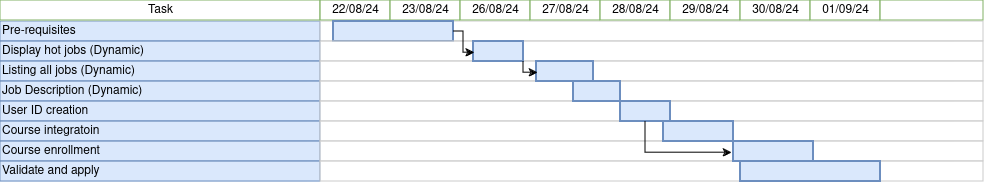

The diagram above was exported from draw.io. Its source (the exported page's mxGraphModel, read from the mxfile embedded in the PNG):
<mxGraphModel dx="1195" dy="663" grid="1" gridSize="10" guides="1" tooltips="1" connect="0" arrows="1" fold="1" page="1" pageScale="1.5" pageWidth="1169" pageHeight="827" background="none" math="0" shadow="0">
  <root>
    <mxCell id="0" style=";html=1;" />
    <mxCell id="1" style=";html=1;" parent="0" />
    <mxCell id="75" value="Pre-requisites" style="align=left;strokeColor=#6c8ebf;html=1;fillColor=#dae8fc;" parent="1" vertex="1">
      <mxGeometry x="297" y="150" width="320" height="20" as="geometry" />
    </mxCell>
    <mxCell id="2" value="Task" style="strokeWidth=1;fontStyle=0;html=1;strokeColor=#82B366;" parent="1" vertex="1">
      <mxGeometry x="297" y="129" width="320" height="20" as="geometry" />
    </mxCell>
    <mxCell id="67c90442a009f359-291" value="" style="align=left;strokeColor=#CCCCCC;html=1;" parent="1" vertex="1">
      <mxGeometry x="617" y="150" width="663" height="20" as="geometry" />
    </mxCell>
    <mxCell id="4" value="22/08/24" style="strokeWidth=1;fontStyle=0;html=1;strokeColor=#82B366;" parent="1" vertex="1">
      <mxGeometry x="617" y="129" width="70" height="20" as="geometry" />
    </mxCell>
    <mxCell id="67c90442a009f359-278" value="23/08/24" style="strokeWidth=1;fontStyle=0;html=1;strokeColor=#82B366;" parent="1" vertex="1">
      <mxGeometry x="687" y="129" width="70" height="20" as="geometry" />
    </mxCell>
    <mxCell id="67c90442a009f359-279" value="26/08/24" style="strokeWidth=1;fontStyle=0;html=1;strokeColor=#82B366;" parent="1" vertex="1">
      <mxGeometry x="757" y="129" width="70" height="20" as="geometry" />
    </mxCell>
    <mxCell id="67c90442a009f359-280" value="27/08/24" style="strokeWidth=1;fontStyle=0;html=1;strokeColor=#82B366;" parent="1" vertex="1">
      <mxGeometry x="827" y="129" width="70" height="20" as="geometry" />
    </mxCell>
    <mxCell id="67c90442a009f359-281" value="28/08/24" style="strokeWidth=1;fontStyle=0;html=1;strokeColor=#82B366;" parent="1" vertex="1">
      <mxGeometry x="897" y="129" width="70" height="20" as="geometry" />
    </mxCell>
    <mxCell id="67c90442a009f359-282" value="29/08/24" style="strokeWidth=1;fontStyle=0;html=1;strokeColor=#82B366;" parent="1" vertex="1">
      <mxGeometry x="967" y="129" width="70" height="20" as="geometry" />
    </mxCell>
    <mxCell id="67c90442a009f359-283" value="30/08/24" style="strokeWidth=1;fontStyle=0;html=1;strokeColor=#82B366;" parent="1" vertex="1">
      <mxGeometry x="1037" y="129" width="70" height="20" as="geometry" />
    </mxCell>
    <mxCell id="67c90442a009f359-284" value="01/09/24" style="strokeWidth=1;fontStyle=0;html=1;strokeColor=#82B366;" parent="1" vertex="1">
      <mxGeometry x="1107" y="129" width="70" height="20" as="geometry" />
    </mxCell>
    <mxCell id="67c90442a009f359-285" value="" style="strokeWidth=1;fontStyle=0;html=1;strokeColor=#82B366;" parent="1" vertex="1">
      <mxGeometry x="1177" y="129" width="103" height="20" as="geometry" />
    </mxCell>
    <mxCell id="67c90442a009f359-299" value="" style="whiteSpace=wrap;html=1;strokeWidth=2;fillColor=#dae8fc;fontSize=14;align=center;strokeColor=#6c8ebf;" parent="1" vertex="1">
      <mxGeometry x="630" y="150" width="120" height="20" as="geometry" />
    </mxCell>
    <mxCell id="0k7M3bCYPN2W4fmqDN_i-100" value="Display hot jobs (Dynamic)&lt;span style=&quot;white-space: pre;&quot;&gt;&#09;&lt;/span&gt;&lt;span style=&quot;white-space: pre;&quot;&gt;&#09;&lt;/span&gt;" style="align=left;strokeColor=#6c8ebf;html=1;fillColor=#dae8fc;" vertex="1" parent="1">
      <mxGeometry x="297" y="170" width="320" height="20" as="geometry" />
    </mxCell>
    <mxCell id="0k7M3bCYPN2W4fmqDN_i-101" value="Listing all jobs (Dynamic)" style="align=left;strokeColor=#6c8ebf;html=1;fillColor=#dae8fc;" vertex="1" parent="1">
      <mxGeometry x="297" y="190.00000000000023" width="320" height="20" as="geometry" />
    </mxCell>
    <mxCell id="0k7M3bCYPN2W4fmqDN_i-102" value="Job Description (Dynamic)" style="align=left;strokeColor=#6c8ebf;html=1;fillColor=#dae8fc;" vertex="1" parent="1">
      <mxGeometry x="296.9999999999999" y="210.00000000000023" width="320.0000000000001" height="20" as="geometry" />
    </mxCell>
    <mxCell id="0k7M3bCYPN2W4fmqDN_i-103" value="User ID creation" style="align=left;strokeColor=#6c8ebf;html=1;fillColor=#dae8fc;" vertex="1" parent="1">
      <mxGeometry x="296.9999999999999" y="230.00000000000045" width="320.0000000000001" height="20" as="geometry" />
    </mxCell>
    <mxCell id="0k7M3bCYPN2W4fmqDN_i-104" value="Course integratoin" style="align=left;strokeColor=#6c8ebf;html=1;fillColor=#dae8fc;" vertex="1" parent="1">
      <mxGeometry x="297.0000000000006" y="250.00000000000068" width="319.9999999999994" height="20" as="geometry" />
    </mxCell>
    <mxCell id="0k7M3bCYPN2W4fmqDN_i-105" value="Course enrollment" style="align=left;strokeColor=#6c8ebf;html=1;fillColor=#dae8fc;" vertex="1" parent="1">
      <mxGeometry x="297.0000000000006" y="270.00000000000057" width="319.9999999999994" height="20" as="geometry" />
    </mxCell>
    <mxCell id="0k7M3bCYPN2W4fmqDN_i-106" value="Validate and apply" style="align=left;strokeColor=#6c8ebf;html=1;fillColor=#dae8fc;" vertex="1" parent="1">
      <mxGeometry x="297.0000000000006" y="290.00000000000057" width="319.9999999999994" height="20" as="geometry" />
    </mxCell>
    <mxCell id="0k7M3bCYPN2W4fmqDN_i-107" value="" style="align=left;strokeColor=#CCCCCC;html=1;" vertex="1" parent="1">
      <mxGeometry x="617" y="170" width="663" height="20" as="geometry" />
    </mxCell>
    <mxCell id="0k7M3bCYPN2W4fmqDN_i-108" value="" style="align=left;strokeColor=#CCCCCC;html=1;" vertex="1" parent="1">
      <mxGeometry x="617" y="190" width="663" height="20" as="geometry" />
    </mxCell>
    <mxCell id="0k7M3bCYPN2W4fmqDN_i-109" value="" style="align=left;strokeColor=#CCCCCC;html=1;" vertex="1" parent="1">
      <mxGeometry x="617" y="210" width="663" height="20" as="geometry" />
    </mxCell>
    <mxCell id="0k7M3bCYPN2W4fmqDN_i-110" value="" style="align=left;strokeColor=#CCCCCC;html=1;" vertex="1" parent="1">
      <mxGeometry x="617" y="230" width="663" height="20" as="geometry" />
    </mxCell>
    <mxCell id="0k7M3bCYPN2W4fmqDN_i-111" value="" style="align=left;strokeColor=#CCCCCC;html=1;" vertex="1" parent="1">
      <mxGeometry x="617" y="250" width="663" height="20" as="geometry" />
    </mxCell>
    <mxCell id="0k7M3bCYPN2W4fmqDN_i-112" value="" style="align=left;strokeColor=#CCCCCC;html=1;" vertex="1" parent="1">
      <mxGeometry x="617" y="270" width="663" height="20" as="geometry" />
    </mxCell>
    <mxCell id="0k7M3bCYPN2W4fmqDN_i-113" value="" style="align=left;strokeColor=#CCCCCC;html=1;" vertex="1" parent="1">
      <mxGeometry x="617" y="290" width="663" height="20" as="geometry" />
    </mxCell>
    <mxCell id="0k7M3bCYPN2W4fmqDN_i-114" value="" style="whiteSpace=wrap;html=1;strokeWidth=2;fillColor=#dae8fc;fontSize=14;align=center;strokeColor=#6c8ebf;" vertex="1" parent="1">
      <mxGeometry x="770" y="170" width="50" height="20" as="geometry" />
    </mxCell>
    <mxCell id="0k7M3bCYPN2W4fmqDN_i-115" value="" style="whiteSpace=wrap;html=1;strokeWidth=2;fillColor=#dae8fc;fontSize=14;align=center;strokeColor=#6c8ebf;" vertex="1" parent="1">
      <mxGeometry x="833" y="190" width="57" height="20" as="geometry" />
    </mxCell>
    <mxCell id="0k7M3bCYPN2W4fmqDN_i-116" value="" style="whiteSpace=wrap;html=1;strokeWidth=2;fillColor=#dae8fc;fontSize=14;align=center;strokeColor=#6c8ebf;" vertex="1" parent="1">
      <mxGeometry x="870" y="210" width="47" height="20" as="geometry" />
    </mxCell>
    <mxCell id="0k7M3bCYPN2W4fmqDN_i-117" value="" style="whiteSpace=wrap;html=1;strokeWidth=2;fillColor=#dae8fc;fontSize=14;align=center;strokeColor=#6c8ebf;" vertex="1" parent="1">
      <mxGeometry x="917" y="230" width="50" height="20" as="geometry" />
    </mxCell>
    <mxCell id="0k7M3bCYPN2W4fmqDN_i-118" value="" style="whiteSpace=wrap;html=1;strokeWidth=2;fillColor=#dae8fc;fontSize=14;align=center;strokeColor=#6c8ebf;" vertex="1" parent="1">
      <mxGeometry x="960" y="250" width="70" height="20" as="geometry" />
    </mxCell>
    <mxCell id="0k7M3bCYPN2W4fmqDN_i-119" value="" style="whiteSpace=wrap;html=1;strokeWidth=2;fillColor=#dae8fc;fontSize=14;align=center;strokeColor=#6c8ebf;" vertex="1" parent="1">
      <mxGeometry x="1030" y="270" width="80" height="20" as="geometry" />
    </mxCell>
    <mxCell id="0k7M3bCYPN2W4fmqDN_i-120" value="" style="whiteSpace=wrap;html=1;strokeWidth=2;fillColor=#dae8fc;fontSize=14;align=center;strokeColor=#6c8ebf;" vertex="1" parent="1">
      <mxGeometry x="1037" y="290" width="140" height="20" as="geometry" />
    </mxCell>
    <mxCell id="0k7M3bCYPN2W4fmqDN_i-122" style="edgeStyle=orthogonalEdgeStyle;rounded=0;orthogonalLoop=1;jettySize=auto;html=1;entryX=0.021;entryY=0.558;entryDx=0;entryDy=0;entryPerimeter=0;" edge="1" parent="1" source="67c90442a009f359-299" target="0k7M3bCYPN2W4fmqDN_i-114">
      <mxGeometry relative="1" as="geometry">
        <Array as="points">
          <mxPoint x="760" y="181" />
        </Array>
      </mxGeometry>
    </mxCell>
    <mxCell id="0k7M3bCYPN2W4fmqDN_i-123" style="edgeStyle=orthogonalEdgeStyle;rounded=0;orthogonalLoop=1;jettySize=auto;html=1;entryX=0.022;entryY=0.558;entryDx=0;entryDy=0;entryPerimeter=0;" edge="1" parent="1" source="0k7M3bCYPN2W4fmqDN_i-114" target="0k7M3bCYPN2W4fmqDN_i-115">
      <mxGeometry relative="1" as="geometry">
        <Array as="points">
          <mxPoint x="820" y="201" />
        </Array>
      </mxGeometry>
    </mxCell>
    <mxCell id="0k7M3bCYPN2W4fmqDN_i-125" style="edgeStyle=orthogonalEdgeStyle;rounded=0;orthogonalLoop=1;jettySize=auto;html=1;entryX=-0.021;entryY=0.558;entryDx=0;entryDy=0;entryPerimeter=0;" edge="1" parent="1" source="0k7M3bCYPN2W4fmqDN_i-117" target="0k7M3bCYPN2W4fmqDN_i-119">
      <mxGeometry relative="1" as="geometry">
        <Array as="points">
          <mxPoint x="942" y="281" />
        </Array>
      </mxGeometry>
    </mxCell>
  </root>
</mxGraphModel>